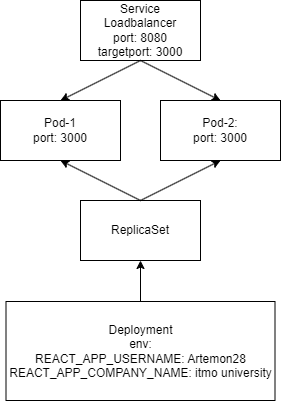

The diagram above was exported from draw.io. Its source (the exported page's mxGraphModel, read from the mxfile embedded in the PNG):
<mxGraphModel dx="1050" dy="574" grid="1" gridSize="10" guides="1" tooltips="1" connect="1" arrows="1" fold="1" page="1" pageScale="1" pageWidth="827" pageHeight="1169" math="0" shadow="0">
  <root>
    <mxCell id="0" />
    <mxCell id="1" parent="0" />
    <mxCell id="BA5XB3lhLjE34kjBdg0G-1" value="Service&lt;br&gt;Loadbalancer&lt;br&gt;port: 8080&lt;br&gt;targetport: 3000" style="rounded=0;whiteSpace=wrap;html=1;" vertex="1" parent="1">
      <mxGeometry x="360" y="100" width="120" height="60" as="geometry" />
    </mxCell>
    <mxCell id="BA5XB3lhLjE34kjBdg0G-2" value="Pod-1&lt;br&gt;port: 3000" style="rounded=0;whiteSpace=wrap;html=1;" vertex="1" parent="1">
      <mxGeometry x="280" y="200" width="120" height="60" as="geometry" />
    </mxCell>
    <mxCell id="BA5XB3lhLjE34kjBdg0G-3" value="Pod-2:&lt;br&gt;port: 3000" style="rounded=0;whiteSpace=wrap;html=1;" vertex="1" parent="1">
      <mxGeometry x="440" y="200" width="120" height="60" as="geometry" />
    </mxCell>
    <mxCell id="BA5XB3lhLjE34kjBdg0G-4" value="ReplicaSet" style="rounded=0;whiteSpace=wrap;html=1;" vertex="1" parent="1">
      <mxGeometry x="360" y="300" width="120" height="60" as="geometry" />
    </mxCell>
    <mxCell id="BA5XB3lhLjE34kjBdg0G-5" value="Deployment&lt;br&gt;env:&lt;br&gt;REACT_APP_USERNAME: Artemon28&lt;br&gt;REACT_APP_COMPANY_NAME: itmo university" style="rounded=0;whiteSpace=wrap;html=1;" vertex="1" parent="1">
      <mxGeometry x="285.5" y="401" width="269" height="99" as="geometry" />
    </mxCell>
    <mxCell id="BA5XB3lhLjE34kjBdg0G-6" value="" style="endArrow=classic;html=1;rounded=0;exitX=0.5;exitY=0;exitDx=0;exitDy=0;entryX=0.5;entryY=1;entryDx=0;entryDy=0;" edge="1" parent="1" source="BA5XB3lhLjE34kjBdg0G-5" target="BA5XB3lhLjE34kjBdg0G-4">
      <mxGeometry width="50" height="50" relative="1" as="geometry">
        <mxPoint x="390" y="320" as="sourcePoint" />
        <mxPoint x="440" y="270" as="targetPoint" />
      </mxGeometry>
    </mxCell>
    <mxCell id="BA5XB3lhLjE34kjBdg0G-7" value="" style="endArrow=classic;html=1;rounded=0;exitX=0.5;exitY=0;exitDx=0;exitDy=0;entryX=0.5;entryY=1;entryDx=0;entryDy=0;" edge="1" parent="1" source="BA5XB3lhLjE34kjBdg0G-4" target="BA5XB3lhLjE34kjBdg0G-3">
      <mxGeometry width="50" height="50" relative="1" as="geometry">
        <mxPoint x="390" y="320" as="sourcePoint" />
        <mxPoint x="440" y="270" as="targetPoint" />
      </mxGeometry>
    </mxCell>
    <mxCell id="BA5XB3lhLjE34kjBdg0G-8" value="" style="endArrow=classic;html=1;rounded=0;entryX=0.5;entryY=1;entryDx=0;entryDy=0;exitX=0.5;exitY=0;exitDx=0;exitDy=0;" edge="1" parent="1" source="BA5XB3lhLjE34kjBdg0G-4" target="BA5XB3lhLjE34kjBdg0G-2">
      <mxGeometry width="50" height="50" relative="1" as="geometry">
        <mxPoint x="390" y="320" as="sourcePoint" />
        <mxPoint x="440" y="270" as="targetPoint" />
      </mxGeometry>
    </mxCell>
    <mxCell id="BA5XB3lhLjE34kjBdg0G-9" value="" style="endArrow=classic;html=1;rounded=0;entryX=0.5;entryY=0;entryDx=0;entryDy=0;" edge="1" parent="1" target="BA5XB3lhLjE34kjBdg0G-2">
      <mxGeometry width="50" height="50" relative="1" as="geometry">
        <mxPoint x="420" y="160" as="sourcePoint" />
        <mxPoint x="440" y="270" as="targetPoint" />
      </mxGeometry>
    </mxCell>
    <mxCell id="BA5XB3lhLjE34kjBdg0G-10" value="" style="edgeStyle=none;orthogonalLoop=1;jettySize=auto;html=1;rounded=0;exitX=0.5;exitY=1;exitDx=0;exitDy=0;entryX=0.5;entryY=0;entryDx=0;entryDy=0;" edge="1" parent="1" source="BA5XB3lhLjE34kjBdg0G-1" target="BA5XB3lhLjE34kjBdg0G-3">
      <mxGeometry width="100" relative="1" as="geometry">
        <mxPoint x="400" y="180" as="sourcePoint" />
        <mxPoint x="500" y="180" as="targetPoint" />
        <Array as="points" />
      </mxGeometry>
    </mxCell>
  </root>
</mxGraphModel>